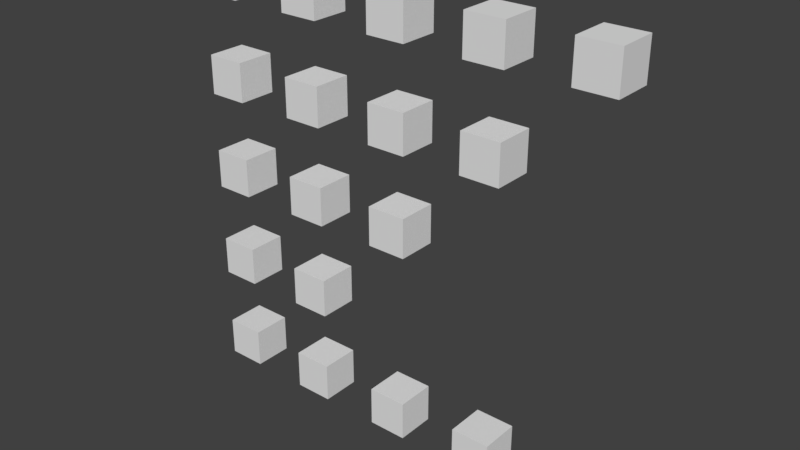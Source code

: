 # Source: lod.test.blend  (saved by Blender 2.80.75; exported with 4.5.12 LTS)
import bpy
from mathutils import Matrix  # noqa: F401  (used for matrix-valued properties, if any)

bpy.ops.wm.read_factory_settings(use_empty=True)
scene = bpy.context.scene
scene.name = 'Scene'

# ---- collections
col_layer_1_scene = bpy.data.collections.new('Layer 1_Scene'); scene.collection.children.link(col_layer_1_scene)
col_layer_2_scene = bpy.data.collections.new('Layer 2_Scene'); scene.collection.children.link(col_layer_2_scene)
col_layer_3_scene = bpy.data.collections.new('Layer 3_Scene'); scene.collection.children.link(col_layer_3_scene)
col_layer_4_scene = bpy.data.collections.new('Layer 4_Scene'); scene.collection.children.link(col_layer_4_scene)
col_layer_5_scene = bpy.data.collections.new('Layer 5_Scene'); scene.collection.children.link(col_layer_5_scene)

# ---- materials (node trees are filled in below, after node groups)
mat_material = bpy.data.materials.new('Material')
mat_material.alpha_threshold = 0.0
mat_material.use_transparent_shadow = False
mat_material.roughness = 0.5
mat_material.line_color = (0.0, 0.0, 0.0, 1.0)

# ---- material node trees

# ---- world
world_world = bpy.data.worlds.new('World'); scene.world = world_world
world_world.color = (0.05088, 0.05088, 0.05088)
world_world.use_sun_shadow = False
world_world.sun_shadow_jitter_overblur = 0.0
world_world.cycles.sampling_method = 'MANUAL'

# ---- meshes
me_cube_004 = bpy.data.meshes.new('Cube.004')
me_cube_004.from_pydata([(-1.0, -1.0, -1.0), (-1.0, -1.0, 1.0), (-1.0, 1.0, -1.0), (-1.0, 1.0, 1.0), (1.0, -1.0, -1.0), (1.0, -1.0, 1.0), (1.0, 1.0, -1.0), (1.0, 1.0, 1.0)], [], [(1, 3, 2, 0), (3, 7, 6, 2), (7, 5, 4, 6), (5, 1, 0, 4), (0, 2, 6, 4), (5, 7, 3, 1)])
me_cube_004.materials.append(mat_material)
me_cube_004.use_remesh_preserve_volume = False
me_cube_004.use_remesh_preserve_attributes = False
me_cube_004.use_mirror_vertex_groups = False
me_cube_004.update()
me_cube_003 = bpy.data.meshes.new('Cube.003')
me_cube_003.from_pydata([(-1.0, -1.0, -1.0), (-1.0, -1.0, 1.0), (-1.0, 1.0, -1.0), (-1.0, 1.0, 1.0), (1.0, -1.0, -1.0), (1.0, -1.0, 1.0), (1.0, 1.0, -1.0), (1.0, 1.0, 1.0)], [], [(1, 3, 2, 0), (3, 7, 6, 2), (7, 5, 4, 6), (5, 1, 0, 4), (0, 2, 6, 4), (5, 7, 3, 1)])
me_cube_003.materials.append(mat_material)
me_cube_003.use_remesh_preserve_volume = False
me_cube_003.use_remesh_preserve_attributes = False
me_cube_003.use_mirror_vertex_groups = False
me_cube_003.update()
me_cube_002 = bpy.data.meshes.new('Cube.002')
me_cube_002.from_pydata([(-1.0, -1.0, -1.0), (-1.0, -1.0, 1.0), (-1.0, 1.0, -1.0), (-1.0, 1.0, 1.0), (1.0, -1.0, -1.0), (1.0, -1.0, 1.0), (1.0, 1.0, -1.0), (1.0, 1.0, 1.0)], [], [(1, 3, 2, 0), (3, 7, 6, 2), (7, 5, 4, 6), (5, 1, 0, 4), (0, 2, 6, 4), (5, 7, 3, 1)])
me_cube_002.materials.append(mat_material)
me_cube_002.use_remesh_preserve_volume = False
me_cube_002.use_remesh_preserve_attributes = False
me_cube_002.use_mirror_vertex_groups = False
me_cube_002.update()
me_cube_001 = bpy.data.meshes.new('Cube.001')
me_cube_001.from_pydata([(-1.0, -1.0, -1.0), (-1.0, -1.0, 1.0), (-1.0, 1.0, -1.0), (-1.0, 1.0, 1.0), (1.0, -1.0, -1.0), (1.0, -1.0, 1.0), (1.0, 1.0, -1.0), (1.0, 1.0, 1.0)], [], [(1, 3, 2, 0), (3, 7, 6, 2), (7, 5, 4, 6), (5, 1, 0, 4), (0, 2, 6, 4), (5, 7, 3, 1)])
me_cube_001.materials.append(mat_material)
me_cube_001.use_remesh_preserve_volume = False
me_cube_001.use_remesh_preserve_attributes = False
me_cube_001.use_mirror_vertex_groups = False
me_cube_001.update()
me_cube = bpy.data.meshes.new('Cube')
me_cube.from_pydata([(-1.0, -1.0, -1.0), (-1.0, -1.0, 1.0), (-1.0, 1.0, -1.0), (-1.0, 1.0, 1.0), (1.0, -1.0, -1.0), (1.0, -1.0, 1.0), (1.0, 1.0, -1.0), (1.0, 1.0, 1.0)], [], [(1, 3, 2, 0), (3, 7, 6, 2), (7, 5, 4, 6), (5, 1, 0, 4), (0, 2, 6, 4), (5, 7, 3, 1)])
me_cube.materials.append(mat_material)
me_cube.use_remesh_preserve_volume = False
me_cube.use_remesh_preserve_attributes = False
me_cube.use_mirror_vertex_groups = False
me_cube.update()
me_cube_006 = bpy.data.meshes.new('Cube.006')
me_cube_006.from_pydata([(-1.0, -1.0, -1.0), (-1.0, -1.0, 1.0), (-1.0, 1.0, -1.0), (-1.0, 1.0, 1.0), (1.0, -1.0, -1.0), (1.0, -1.0, 1.0), (1.0, 1.0, -1.0), (1.0, 1.0, 1.0)], [], [(1, 3, 2, 0), (3, 7, 6, 2), (7, 5, 4, 6), (5, 1, 0, 4), (0, 2, 6, 4), (5, 7, 3, 1)])
me_cube_006.materials.append(mat_material)
me_cube_006.use_remesh_preserve_volume = False
me_cube_006.use_remesh_preserve_attributes = False
me_cube_006.use_mirror_vertex_groups = False
me_cube_006.update()
me_cube_005 = bpy.data.meshes.new('Cube.005')
me_cube_005.from_pydata([(-1.0, -1.0, -1.0), (-1.0, -1.0, 1.0), (-1.0, 1.0, -1.0), (-1.0, 1.0, 1.0), (1.0, -1.0, -1.0), (1.0, -1.0, 1.0), (1.0, 1.0, -1.0), (1.0, 1.0, 1.0)], [], [(1, 3, 2, 0), (3, 7, 6, 2), (7, 5, 4, 6), (5, 1, 0, 4), (0, 2, 6, 4), (5, 7, 3, 1)])
me_cube_005.materials.append(mat_material)
me_cube_005.use_remesh_preserve_volume = False
me_cube_005.use_remesh_preserve_attributes = False
me_cube_005.use_mirror_vertex_groups = False
me_cube_005.update()
me_cube_009 = bpy.data.meshes.new('Cube.009')
me_cube_009.from_pydata([(-1.0, -1.0, -1.0), (-1.0, -1.0, 1.0), (-1.0, 1.0, -1.0), (-1.0, 1.0, 1.0), (1.0, -1.0, -1.0), (1.0, -1.0, 1.0), (1.0, 1.0, -1.0), (1.0, 1.0, 1.0)], [], [(1, 3, 2, 0), (3, 7, 6, 2), (7, 5, 4, 6), (5, 1, 0, 4), (0, 2, 6, 4), (5, 7, 3, 1)])
me_cube_009.materials.append(mat_material)
me_cube_009.use_remesh_preserve_volume = False
me_cube_009.use_remesh_preserve_attributes = False
me_cube_009.use_mirror_vertex_groups = False
me_cube_009.update()
me_cube_008 = bpy.data.meshes.new('Cube.008')
me_cube_008.from_pydata([(-1.0, -1.0, -1.0), (-1.0, -1.0, 1.0), (-1.0, 1.0, -1.0), (-1.0, 1.0, 1.0), (1.0, -1.0, -1.0), (1.0, -1.0, 1.0), (1.0, 1.0, -1.0), (1.0, 1.0, 1.0)], [], [(1, 3, 2, 0), (3, 7, 6, 2), (7, 5, 4, 6), (5, 1, 0, 4), (0, 2, 6, 4), (5, 7, 3, 1)])
me_cube_008.materials.append(mat_material)
me_cube_008.use_remesh_preserve_volume = False
me_cube_008.use_remesh_preserve_attributes = False
me_cube_008.use_mirror_vertex_groups = False
me_cube_008.update()
me_cube_007 = bpy.data.meshes.new('Cube.007')
me_cube_007.from_pydata([(-1.0, -1.0, -1.0), (-1.0, -1.0, 1.0), (-1.0, 1.0, -1.0), (-1.0, 1.0, 1.0), (1.0, -1.0, -1.0), (1.0, -1.0, 1.0), (1.0, 1.0, -1.0), (1.0, 1.0, 1.0)], [], [(1, 3, 2, 0), (3, 7, 6, 2), (7, 5, 4, 6), (5, 1, 0, 4), (0, 2, 6, 4), (5, 7, 3, 1)])
me_cube_007.materials.append(mat_material)
me_cube_007.use_remesh_preserve_volume = False
me_cube_007.use_remesh_preserve_attributes = False
me_cube_007.use_mirror_vertex_groups = False
me_cube_007.update()
me_cube_013 = bpy.data.meshes.new('Cube.013')
me_cube_013.from_pydata([(-1.0, -1.0, -1.0), (-1.0, -1.0, 1.0), (-1.0, 1.0, -1.0), (-1.0, 1.0, 1.0), (1.0, -1.0, -1.0), (1.0, -1.0, 1.0), (1.0, 1.0, -1.0), (1.0, 1.0, 1.0)], [], [(1, 3, 2, 0), (3, 7, 6, 2), (7, 5, 4, 6), (5, 1, 0, 4), (0, 2, 6, 4), (5, 7, 3, 1)])
me_cube_013.materials.append(mat_material)
me_cube_013.use_remesh_preserve_volume = False
me_cube_013.use_remesh_preserve_attributes = False
me_cube_013.use_mirror_vertex_groups = False
me_cube_013.update()
me_cube_012 = bpy.data.meshes.new('Cube.012')
me_cube_012.from_pydata([(-1.0, -1.0, -1.0), (-1.0, -1.0, 1.0), (-1.0, 1.0, -1.0), (-1.0, 1.0, 1.0), (1.0, -1.0, -1.0), (1.0, -1.0, 1.0), (1.0, 1.0, -1.0), (1.0, 1.0, 1.0)], [], [(1, 3, 2, 0), (3, 7, 6, 2), (7, 5, 4, 6), (5, 1, 0, 4), (0, 2, 6, 4), (5, 7, 3, 1)])
me_cube_012.materials.append(mat_material)
me_cube_012.use_remesh_preserve_volume = False
me_cube_012.use_remesh_preserve_attributes = False
me_cube_012.use_mirror_vertex_groups = False
me_cube_012.update()
me_cube_011 = bpy.data.meshes.new('Cube.011')
me_cube_011.from_pydata([(-1.0, -1.0, -1.0), (-1.0, -1.0, 1.0), (-1.0, 1.0, -1.0), (-1.0, 1.0, 1.0), (1.0, -1.0, -1.0), (1.0, -1.0, 1.0), (1.0, 1.0, -1.0), (1.0, 1.0, 1.0)], [], [(1, 3, 2, 0), (3, 7, 6, 2), (7, 5, 4, 6), (5, 1, 0, 4), (0, 2, 6, 4), (5, 7, 3, 1)])
me_cube_011.materials.append(mat_material)
me_cube_011.use_remesh_preserve_volume = False
me_cube_011.use_remesh_preserve_attributes = False
me_cube_011.use_mirror_vertex_groups = False
me_cube_011.update()
me_cube_010 = bpy.data.meshes.new('Cube.010')
me_cube_010.from_pydata([(-1.0, -1.0, -1.0), (-1.0, -1.0, 1.0), (-1.0, 1.0, -1.0), (-1.0, 1.0, 1.0), (1.0, -1.0, -1.0), (1.0, -1.0, 1.0), (1.0, 1.0, -1.0), (1.0, 1.0, 1.0)], [], [(1, 3, 2, 0), (3, 7, 6, 2), (7, 5, 4, 6), (5, 1, 0, 4), (0, 2, 6, 4), (5, 7, 3, 1)])
me_cube_010.materials.append(mat_material)
me_cube_010.use_remesh_preserve_volume = False
me_cube_010.use_remesh_preserve_attributes = False
me_cube_010.use_mirror_vertex_groups = False
me_cube_010.update()
me_cube_018 = bpy.data.meshes.new('Cube.018')
me_cube_018.from_pydata([(-1.0, -1.0, -1.0), (-1.0, -1.0, 1.0), (-1.0, 1.0, -1.0), (-1.0, 1.0, 1.0), (1.0, -1.0, -1.0), (1.0, -1.0, 1.0), (1.0, 1.0, -1.0), (1.0, 1.0, 1.0)], [], [(1, 3, 2, 0), (3, 7, 6, 2), (7, 5, 4, 6), (5, 1, 0, 4), (0, 2, 6, 4), (5, 7, 3, 1)])
me_cube_018.materials.append(mat_material)
me_cube_018.use_remesh_preserve_volume = False
me_cube_018.use_remesh_preserve_attributes = False
me_cube_018.use_mirror_vertex_groups = False
me_cube_018.update()
me_cube_017 = bpy.data.meshes.new('Cube.017')
me_cube_017.from_pydata([(-1.0, -1.0, -1.0), (-1.0, -1.0, 1.0), (-1.0, 1.0, -1.0), (-1.0, 1.0, 1.0), (1.0, -1.0, -1.0), (1.0, -1.0, 1.0), (1.0, 1.0, -1.0), (1.0, 1.0, 1.0)], [], [(1, 3, 2, 0), (3, 7, 6, 2), (7, 5, 4, 6), (5, 1, 0, 4), (0, 2, 6, 4), (5, 7, 3, 1)])
me_cube_017.materials.append(mat_material)
me_cube_017.use_remesh_preserve_volume = False
me_cube_017.use_remesh_preserve_attributes = False
me_cube_017.use_mirror_vertex_groups = False
me_cube_017.update()
me_cube_016 = bpy.data.meshes.new('Cube.016')
me_cube_016.from_pydata([(-1.0, -1.0, -1.0), (-1.0, -1.0, 1.0), (-1.0, 1.0, -1.0), (-1.0, 1.0, 1.0), (1.0, -1.0, -1.0), (1.0, -1.0, 1.0), (1.0, 1.0, -1.0), (1.0, 1.0, 1.0)], [], [(1, 3, 2, 0), (3, 7, 6, 2), (7, 5, 4, 6), (5, 1, 0, 4), (0, 2, 6, 4), (5, 7, 3, 1)])
me_cube_016.materials.append(mat_material)
me_cube_016.use_remesh_preserve_volume = False
me_cube_016.use_remesh_preserve_attributes = False
me_cube_016.use_mirror_vertex_groups = False
me_cube_016.update()
me_cube_015 = bpy.data.meshes.new('Cube.015')
me_cube_015.from_pydata([(-1.0, -1.0, -1.0), (-1.0, -1.0, 1.0), (-1.0, 1.0, -1.0), (-1.0, 1.0, 1.0), (1.0, -1.0, -1.0), (1.0, -1.0, 1.0), (1.0, 1.0, -1.0), (1.0, 1.0, 1.0)], [], [(1, 3, 2, 0), (3, 7, 6, 2), (7, 5, 4, 6), (5, 1, 0, 4), (0, 2, 6, 4), (5, 7, 3, 1)])
me_cube_015.materials.append(mat_material)
me_cube_015.use_remesh_preserve_volume = False
me_cube_015.use_remesh_preserve_attributes = False
me_cube_015.use_mirror_vertex_groups = False
me_cube_015.update()
me_cube_014 = bpy.data.meshes.new('Cube.014')
me_cube_014.from_pydata([(-1.0, -1.0, -1.0), (-1.0, -1.0, 1.0), (-1.0, 1.0, -1.0), (-1.0, 1.0, 1.0), (1.0, -1.0, -1.0), (1.0, -1.0, 1.0), (1.0, 1.0, -1.0), (1.0, 1.0, 1.0)], [], [(1, 3, 2, 0), (3, 7, 6, 2), (7, 5, 4, 6), (5, 1, 0, 4), (0, 2, 6, 4), (5, 7, 3, 1)])
me_cube_014.materials.append(mat_material)
me_cube_014.use_remesh_preserve_volume = False
me_cube_014.use_remesh_preserve_attributes = False
me_cube_014.use_mirror_vertex_groups = False
me_cube_014.update()

# ---- objects
ob_cube_l1_4_4 = bpy.data.objects.new('Cube_l1_4_4', me_cube_004)
ob_cube_l1_3_4 = bpy.data.objects.new('Cube_l1_3_4', me_cube_003)
ob_cube_l1_2_4 = bpy.data.objects.new('Cube_l1_2_4', me_cube_002)
ob_cube_l1_1_4 = bpy.data.objects.new('Cube_l1_1_4', me_cube_001)
ob_cube_l1_0_4 = bpy.data.objects.new('Cube_l1_0_4', me_cube)
ob_cube_l2_1_1 = bpy.data.objects.new('Cube_l2_1_1', me_cube_006)
ob_cube_l2_0_1 = bpy.data.objects.new('Cube_l2_0_1', me_cube_005)
ob_cube_l3_2_2 = bpy.data.objects.new('Cube_l3_2_2', me_cube_009)
ob_cube_l3_1_2 = bpy.data.objects.new('Cube_l3_1_2', me_cube_008)
ob_cube_l3_0_2 = bpy.data.objects.new('Cube_l3_0_2', me_cube_007)
ob_cube_l4_3_3 = bpy.data.objects.new('Cube_l4_3_3', me_cube_013)
ob_cube_l4_2_3 = bpy.data.objects.new('Cube_l4_2_3', me_cube_012)
ob_cube_l4_1_3 = bpy.data.objects.new('Cube_l4_1_3', me_cube_011)
ob_cube_l4_0_3 = bpy.data.objects.new('Cube_l4_0_3', me_cube_010)
ob_cube_l5_4_4 = bpy.data.objects.new('Cube_l5_4_4', me_cube_018)
ob_cube_l5_3_4 = bpy.data.objects.new('Cube_l5_3_4', me_cube_017)
ob_cube_l5_2_4 = bpy.data.objects.new('Cube_l5_2_4', me_cube_016)
ob_cube_l5_1_4 = bpy.data.objects.new('Cube_l5_1_4', me_cube_015)
ob_cube_l5_0_4 = bpy.data.objects.new('Cube_l5_0_4', me_cube_014)

# ---- transforms, parenting, visibility, modifiers, constraints
ob_cube_l1_4_4.location = (20.0, 0.0, 0.0)
ob_cube_l1_4_4.lineart.crease_threshold = 0.0
ob_cube_l1_3_4.location = (15.0, 0.0, 0.0)
ob_cube_l1_3_4.lineart.crease_threshold = 0.0
ob_cube_l1_2_4.location = (10.0, 0.0, 0.0)
ob_cube_l1_2_4.lineart.crease_threshold = 0.0
ob_cube_l1_1_4.location = (5.0, 0.0, 0.0)
ob_cube_l1_1_4.lineart.crease_threshold = 0.0
ob_cube_l1_0_4.location = (0.0, 0.0, 0.0)
ob_cube_l1_0_4.lineart.crease_threshold = 0.0
ob_cube_l2_1_1.location = (5.0, 0.0, 5.0)
ob_cube_l2_1_1.lineart.crease_threshold = 0.0
ob_cube_l2_0_1.location = (0.0, 0.0, 5.0)
ob_cube_l2_0_1.lineart.crease_threshold = 0.0
ob_cube_l3_2_2.location = (10.0, 0.0, 10.0)
ob_cube_l3_2_2.lineart.crease_threshold = 0.0
ob_cube_l3_1_2.location = (5.0, 0.0, 10.0)
ob_cube_l3_1_2.lineart.crease_threshold = 0.0
ob_cube_l3_0_2.location = (0.0, 0.0, 10.0)
ob_cube_l3_0_2.lineart.crease_threshold = 0.0
ob_cube_l4_3_3.location = (15.0, 0.0, 15.0)
ob_cube_l4_3_3.lineart.crease_threshold = 0.0
ob_cube_l4_2_3.location = (10.0, 0.0, 15.0)
ob_cube_l4_2_3.lineart.crease_threshold = 0.0
ob_cube_l4_1_3.location = (5.0, 0.0, 15.0)
ob_cube_l4_1_3.lineart.crease_threshold = 0.0
ob_cube_l4_0_3.location = (0.0, 0.0, 15.0)
ob_cube_l4_0_3.lineart.crease_threshold = 0.0
ob_cube_l5_4_4.location = (20.0, 0.0, 20.0)
ob_cube_l5_4_4.lineart.crease_threshold = 0.0
ob_cube_l5_3_4.location = (15.0, 0.0, 20.0)
ob_cube_l5_3_4.lineart.crease_threshold = 0.0
ob_cube_l5_2_4.location = (10.0, 0.0, 20.0)
ob_cube_l5_2_4.lineart.crease_threshold = 0.0
ob_cube_l5_1_4.location = (5.0, 0.0, 20.0)
ob_cube_l5_1_4.lineart.crease_threshold = 0.0
ob_cube_l5_0_4.location = (0.0, 0.0, 20.0)
ob_cube_l5_0_4.lineart.crease_threshold = 0.0

# ---- collection membership
col_layer_1_scene.objects.link(ob_cube_l1_4_4)
col_layer_1_scene.objects.link(ob_cube_l1_3_4)
col_layer_1_scene.objects.link(ob_cube_l1_2_4)
col_layer_1_scene.objects.link(ob_cube_l1_1_4)
col_layer_1_scene.objects.link(ob_cube_l1_0_4)
col_layer_2_scene.objects.link(ob_cube_l2_1_1)
col_layer_2_scene.objects.link(ob_cube_l2_0_1)
col_layer_3_scene.objects.link(ob_cube_l3_2_2)
col_layer_3_scene.objects.link(ob_cube_l3_1_2)
col_layer_3_scene.objects.link(ob_cube_l3_0_2)
col_layer_4_scene.objects.link(ob_cube_l4_3_3)
col_layer_4_scene.objects.link(ob_cube_l4_2_3)
col_layer_4_scene.objects.link(ob_cube_l4_1_3)
col_layer_4_scene.objects.link(ob_cube_l4_0_3)
col_layer_5_scene.objects.link(ob_cube_l5_4_4)
col_layer_5_scene.objects.link(ob_cube_l5_3_4)
col_layer_5_scene.objects.link(ob_cube_l5_2_4)
col_layer_5_scene.objects.link(ob_cube_l5_1_4)
col_layer_5_scene.objects.link(ob_cube_l5_0_4)

# ---- scene / render settings (as saved in the file)
scene.frame_start = 1; scene.frame_end = 250; scene.frame_set(0)
scene.render.engine = 'BLENDER_EEVEE_NEXT'
scene.render.resolution_percentage = 50
scene.render.dither_intensity = 0.0
scene.cycles.use_denoising = False
scene.cycles.samples = 128
scene.cycles.sampling_pattern = 'TABULATED_SOBOL'
scene.cycles.light_sampling_threshold = 0.0
scene.cycles.use_adaptive_sampling = False
scene.cycles.use_light_tree = False
scene.cycles.blur_glossy = 0.0
scene.cycles.sample_clamp_indirect = 0.0
scene.view_settings.view_transform = 'Standard'
bpy.context.view_layer.update()

# ---- added for rendering (the .blend has no active camera and no usable light): camera, sun
cam_auto = bpy.data.cameras.new('AutoCamera')
cam_auto.lens = 50.0
cam_auto.sensor_width = 36.0
cam_auto.clip_end = 1000.0
ob_auto_camera = bpy.data.objects.new('AutoCamera', cam_auto)
scene.collection.objects.link(ob_auto_camera)
ob_auto_camera.location = (38.8456, -34.6148, 33.0765)
ob_auto_camera.rotation_euler = (1.09748, -7.21219e-08, 0.694738)
scene.camera = ob_auto_camera
light_auto_sun = bpy.data.lights.new('AutoSun', 'SUN')
light_auto_sun.energy = 3.0
light_auto_sun.angle = 0.0523599
ob_auto_sun = bpy.data.objects.new('AutoSun', light_auto_sun)
scene.collection.objects.link(ob_auto_sun)
ob_auto_sun.rotation_euler = (0.872665, 0.174533, 0.523599)
bpy.context.view_layer.update()
